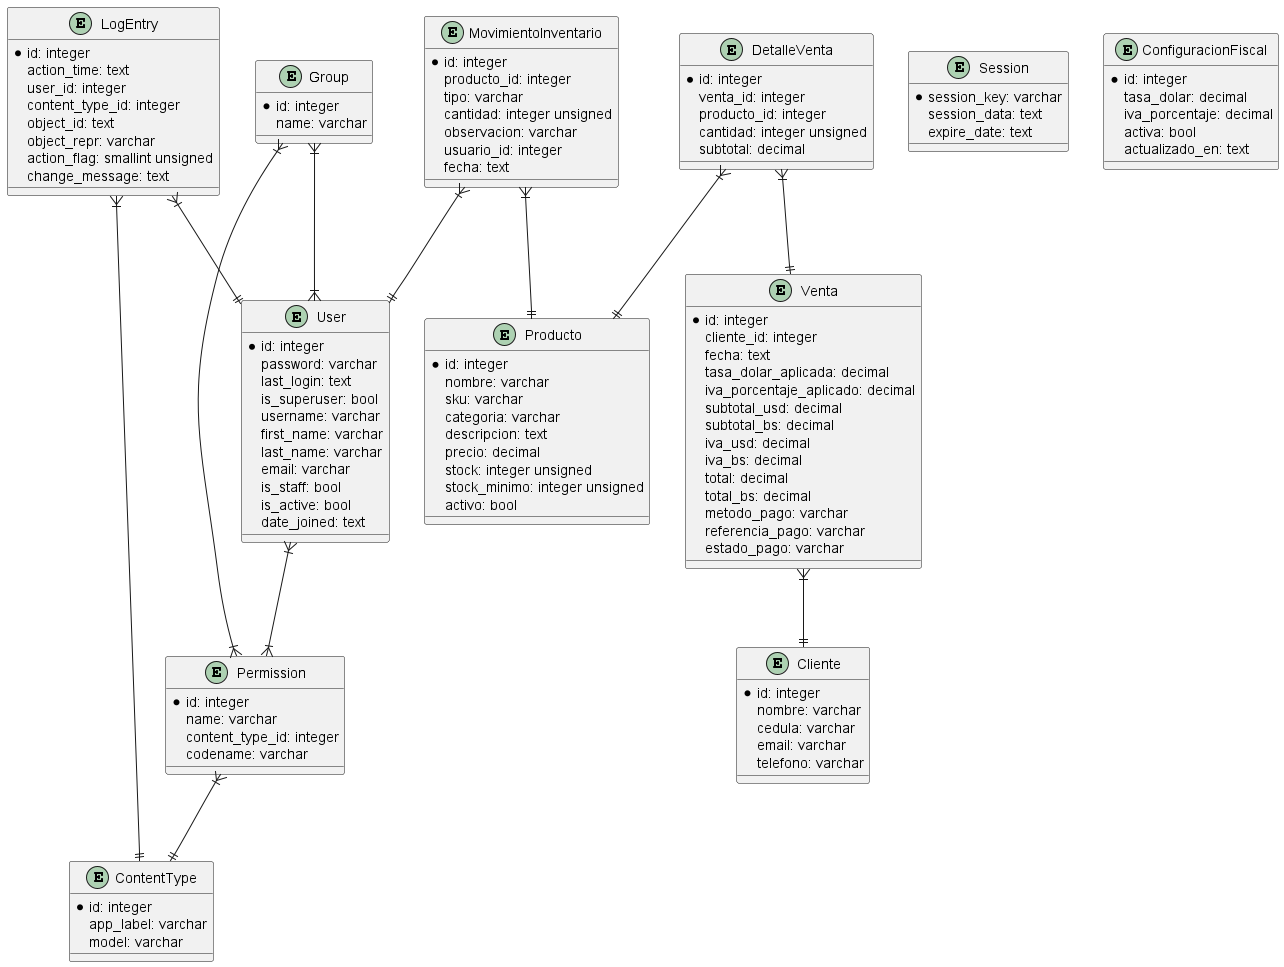

The diagram above was rendered by PlantUML. Its source (embedded in the PNG):
@startuml

entity LogEntry {
  *id: integer
  action_time: text
  user_id: integer
  content_type_id: integer
  object_id: text
  object_repr: varchar
  action_flag: smallint unsigned
  change_message: text
}
entity Permission {
  *id: integer
  name: varchar
  content_type_id: integer
  codename: varchar
}
entity Group {
  *id: integer
  name: varchar
}
entity User {
  *id: integer
  password: varchar
  last_login: text
  is_superuser: bool
  username: varchar
  first_name: varchar
  last_name: varchar
  email: varchar
  is_staff: bool
  is_active: bool
  date_joined: text
}
entity ContentType {
  *id: integer
  app_label: varchar
  model: varchar
}
entity Session {
  *session_key: varchar
  session_data: text
  expire_date: text
}
entity ConfiguracionFiscal {
  *id: integer
  tasa_dolar: decimal
  iva_porcentaje: decimal
  activa: bool
  actualizado_en: text
}
entity Cliente {
  *id: integer
  nombre: varchar
  cedula: varchar
  email: varchar
  telefono: varchar
}
entity Producto {
  *id: integer
  nombre: varchar
  sku: varchar
  categoria: varchar
  descripcion: text
  precio: decimal
  stock: integer unsigned
  stock_minimo: integer unsigned
  activo: bool
}
entity Venta {
  *id: integer
  cliente_id: integer
  fecha: text
  tasa_dolar_aplicada: decimal
  iva_porcentaje_aplicado: decimal
  subtotal_usd: decimal
  subtotal_bs: decimal
  iva_usd: decimal
  iva_bs: decimal
  total: decimal
  total_bs: decimal
  metodo_pago: varchar
  referencia_pago: varchar
  estado_pago: varchar
}
entity DetalleVenta {
  *id: integer
  venta_id: integer
  producto_id: integer
  cantidad: integer unsigned
  subtotal: decimal
}
entity MovimientoInventario {
  *id: integer
  producto_id: integer
  tipo: varchar
  cantidad: integer unsigned
  observacion: varchar
  usuario_id: integer
  fecha: text
}
Venta }|--|| Cliente : " "
DetalleVenta }|--|| Venta : " "
DetalleVenta }|--|| Producto : " "
Group }|--|{ User : " "
Group }|--|{ Permission : " "
LogEntry }|--|| User : " "
LogEntry }|--|| ContentType : " "
MovimientoInventario }|--|| Producto : " "
MovimientoInventario }|--|| User : " "
User }|--|{ Permission : " "
Permission }|--|| ContentType : " "

@enduml